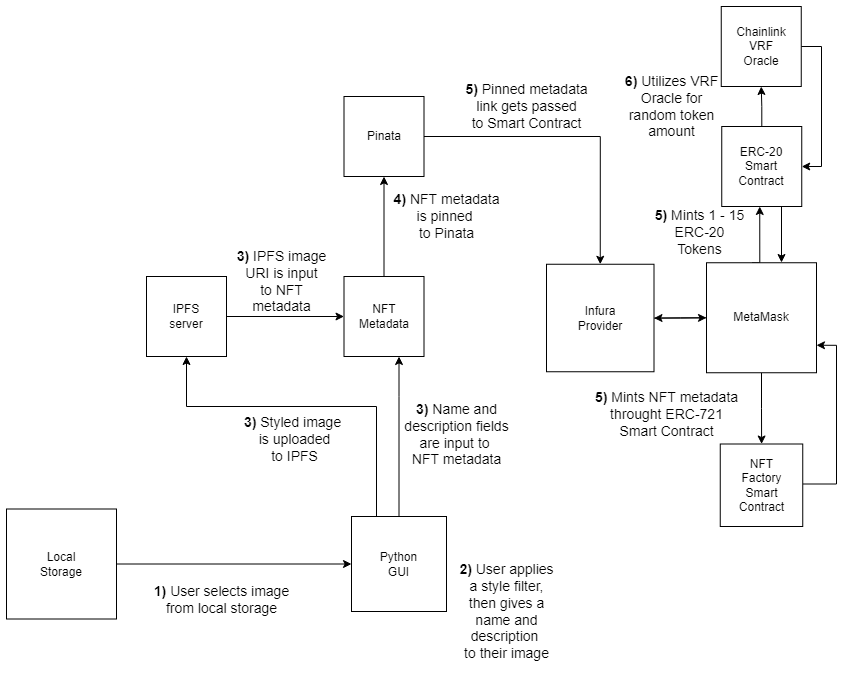

The diagram above was exported from draw.io. Its source (the exported page's mxGraphModel, read from the mxfile embedded in the PNG):
<mxGraphModel dx="2522" dy="1640" grid="1" gridSize="10" guides="1" tooltips="1" connect="1" arrows="1" fold="1" page="1" pageScale="1" pageWidth="1100" pageHeight="850" math="0" shadow="0">
  <root>
    <mxCell id="0" />
    <mxCell id="1" parent="0" />
    <mxCell id="gPv1hotHo3acXay-jN6q-7" style="edgeStyle=orthogonalEdgeStyle;rounded=0;orthogonalLoop=1;jettySize=auto;html=1;" edge="1" parent="1" source="j7hGeYJbN_R5G6YFVzqp-1" target="j7hGeYJbN_R5G6YFVzqp-2">
      <mxGeometry relative="1" as="geometry" />
    </mxCell>
    <mxCell id="j7hGeYJbN_R5G6YFVzqp-1" value="Local&lt;br&gt;Storage" style="whiteSpace=wrap;html=1;aspect=fixed;" parent="1" vertex="1">
      <mxGeometry x="-110" y="322.5" width="110" height="110" as="geometry" />
    </mxCell>
    <mxCell id="gPv1hotHo3acXay-jN6q-35" style="edgeStyle=orthogonalEdgeStyle;rounded=0;orthogonalLoop=1;jettySize=auto;html=1;entryX=0.5;entryY=1;entryDx=0;entryDy=0;" edge="1" parent="1" source="j7hGeYJbN_R5G6YFVzqp-2" target="gPv1hotHo3acXay-jN6q-6">
      <mxGeometry relative="1" as="geometry">
        <Array as="points">
          <mxPoint x="260" y="220" />
          <mxPoint x="70" y="220" />
        </Array>
      </mxGeometry>
    </mxCell>
    <mxCell id="gPv1hotHo3acXay-jN6q-46" style="edgeStyle=orthogonalEdgeStyle;rounded=0;orthogonalLoop=1;jettySize=auto;html=1;fontSize=14;" edge="1" parent="1" source="j7hGeYJbN_R5G6YFVzqp-2" target="gPv1hotHo3acXay-jN6q-1">
      <mxGeometry relative="1" as="geometry">
        <Array as="points">
          <mxPoint x="283" y="210" />
          <mxPoint x="283" y="210" />
        </Array>
      </mxGeometry>
    </mxCell>
    <mxCell id="j7hGeYJbN_R5G6YFVzqp-2" value="Python&lt;br&gt;GUI" style="whiteSpace=wrap;html=1;aspect=fixed;" parent="1" vertex="1">
      <mxGeometry x="235" y="330" width="95" height="95" as="geometry" />
    </mxCell>
    <mxCell id="gPv1hotHo3acXay-jN6q-14" style="edgeStyle=orthogonalEdgeStyle;rounded=0;orthogonalLoop=1;jettySize=auto;html=1;entryX=0.5;entryY=1;entryDx=0;entryDy=0;" edge="1" parent="1" source="gPv1hotHo3acXay-jN6q-1" target="gPv1hotHo3acXay-jN6q-5">
      <mxGeometry relative="1" as="geometry" />
    </mxCell>
    <mxCell id="gPv1hotHo3acXay-jN6q-1" value="NFT&lt;br&gt;Metadata" style="whiteSpace=wrap;html=1;aspect=fixed;" vertex="1" parent="1">
      <mxGeometry x="227.5" y="90" width="80" height="80" as="geometry" />
    </mxCell>
    <mxCell id="gPv1hotHo3acXay-jN6q-28" style="edgeStyle=orthogonalEdgeStyle;rounded=0;orthogonalLoop=1;jettySize=auto;html=1;" edge="1" parent="1" source="gPv1hotHo3acXay-jN6q-2" target="gPv1hotHo3acXay-jN6q-13">
      <mxGeometry relative="1" as="geometry" />
    </mxCell>
    <mxCell id="gPv1hotHo3acXay-jN6q-30" style="edgeStyle=orthogonalEdgeStyle;rounded=0;orthogonalLoop=1;jettySize=auto;html=1;" edge="1" parent="1" source="gPv1hotHo3acXay-jN6q-2" target="gPv1hotHo3acXay-jN6q-3">
      <mxGeometry relative="1" as="geometry" />
    </mxCell>
    <mxCell id="gPv1hotHo3acXay-jN6q-52" style="edgeStyle=orthogonalEdgeStyle;rounded=0;orthogonalLoop=1;jettySize=auto;html=1;exitX=0.25;exitY=0;exitDx=0;exitDy=0;entryX=0.25;entryY=1;entryDx=0;entryDy=0;fontSize=14;" edge="1" parent="1">
      <mxGeometry relative="1" as="geometry">
        <mxPoint x="635.5" y="76.25" as="sourcePoint" />
        <mxPoint x="643.25" y="20" as="targetPoint" />
        <Array as="points">
          <mxPoint x="643" y="76" />
        </Array>
      </mxGeometry>
    </mxCell>
    <mxCell id="gPv1hotHo3acXay-jN6q-2" value="MetaMask" style="whiteSpace=wrap;html=1;aspect=fixed;" vertex="1" parent="1">
      <mxGeometry x="590" y="76.25" width="110" height="110" as="geometry" />
    </mxCell>
    <mxCell id="gPv1hotHo3acXay-jN6q-34" style="edgeStyle=orthogonalEdgeStyle;rounded=0;orthogonalLoop=1;jettySize=auto;html=1;entryX=1;entryY=0.75;entryDx=0;entryDy=0;" edge="1" parent="1" source="gPv1hotHo3acXay-jN6q-3" target="gPv1hotHo3acXay-jN6q-2">
      <mxGeometry relative="1" as="geometry">
        <Array as="points">
          <mxPoint x="720" y="297.5" />
          <mxPoint x="720" y="158.5" />
        </Array>
      </mxGeometry>
    </mxCell>
    <mxCell id="gPv1hotHo3acXay-jN6q-3" value="NFT&lt;br&gt;Factory&lt;br&gt;Smart&lt;br&gt;Contract" style="whiteSpace=wrap;html=1;aspect=fixed;" vertex="1" parent="1">
      <mxGeometry x="603.75" y="257.5" width="82.5" height="82.5" as="geometry" />
    </mxCell>
    <mxCell id="gPv1hotHo3acXay-jN6q-59" style="edgeStyle=orthogonalEdgeStyle;rounded=0;orthogonalLoop=1;jettySize=auto;html=1;entryX=1;entryY=0.5;entryDx=0;entryDy=0;fontSize=14;" edge="1" parent="1" source="gPv1hotHo3acXay-jN6q-4" target="gPv1hotHo3acXay-jN6q-32">
      <mxGeometry relative="1" as="geometry">
        <Array as="points">
          <mxPoint x="705" y="-140" />
          <mxPoint x="705" y="-20" />
        </Array>
      </mxGeometry>
    </mxCell>
    <mxCell id="gPv1hotHo3acXay-jN6q-4" value="Chainlink&lt;br&gt;VRF&lt;br&gt;Oracle" style="whiteSpace=wrap;html=1;aspect=fixed;" vertex="1" parent="1">
      <mxGeometry x="604.75" y="-180" width="80" height="80" as="geometry" />
    </mxCell>
    <mxCell id="gPv1hotHo3acXay-jN6q-44" style="edgeStyle=orthogonalEdgeStyle;rounded=0;orthogonalLoop=1;jettySize=auto;html=1;entryX=0.5;entryY=0;entryDx=0;entryDy=0;fontSize=14;" edge="1" parent="1" source="gPv1hotHo3acXay-jN6q-5" target="gPv1hotHo3acXay-jN6q-13">
      <mxGeometry relative="1" as="geometry" />
    </mxCell>
    <mxCell id="gPv1hotHo3acXay-jN6q-5" value="Pinata" style="whiteSpace=wrap;html=1;aspect=fixed;" vertex="1" parent="1">
      <mxGeometry x="227.5" y="-90" width="80" height="80" as="geometry" />
    </mxCell>
    <mxCell id="gPv1hotHo3acXay-jN6q-37" style="edgeStyle=orthogonalEdgeStyle;rounded=0;orthogonalLoop=1;jettySize=auto;html=1;entryX=0;entryY=0.5;entryDx=0;entryDy=0;" edge="1" parent="1" source="gPv1hotHo3acXay-jN6q-6" target="gPv1hotHo3acXay-jN6q-1">
      <mxGeometry relative="1" as="geometry" />
    </mxCell>
    <mxCell id="gPv1hotHo3acXay-jN6q-6" value="IPFS&lt;br&gt;server" style="whiteSpace=wrap;html=1;aspect=fixed;" vertex="1" parent="1">
      <mxGeometry x="30" y="90" width="80" height="80" as="geometry" />
    </mxCell>
    <mxCell id="gPv1hotHo3acXay-jN6q-25" style="edgeStyle=orthogonalEdgeStyle;rounded=0;orthogonalLoop=1;jettySize=auto;html=1;" edge="1" parent="1" source="gPv1hotHo3acXay-jN6q-13" target="gPv1hotHo3acXay-jN6q-2">
      <mxGeometry relative="1" as="geometry" />
    </mxCell>
    <mxCell id="gPv1hotHo3acXay-jN6q-13" value="Infura&lt;br&gt;Provider" style="whiteSpace=wrap;html=1;aspect=fixed;" vertex="1" parent="1">
      <mxGeometry x="430" y="77.75" width="107.5" height="107.5" as="geometry" />
    </mxCell>
    <mxCell id="gPv1hotHo3acXay-jN6q-61" style="edgeStyle=orthogonalEdgeStyle;rounded=0;orthogonalLoop=1;jettySize=auto;html=1;exitX=0.75;exitY=1;exitDx=0;exitDy=0;fontSize=14;" edge="1" parent="1" source="gPv1hotHo3acXay-jN6q-32">
      <mxGeometry relative="1" as="geometry">
        <mxPoint x="665" y="76" as="targetPoint" />
        <Array as="points">
          <mxPoint x="665" y="76" />
        </Array>
      </mxGeometry>
    </mxCell>
    <mxCell id="gPv1hotHo3acXay-jN6q-63" style="edgeStyle=orthogonalEdgeStyle;rounded=0;orthogonalLoop=1;jettySize=auto;html=1;entryX=0.5;entryY=1;entryDx=0;entryDy=0;fontSize=14;" edge="1" parent="1" source="gPv1hotHo3acXay-jN6q-32" target="gPv1hotHo3acXay-jN6q-4">
      <mxGeometry relative="1" as="geometry" />
    </mxCell>
    <mxCell id="gPv1hotHo3acXay-jN6q-32" value="ERC-20&lt;br&gt;Smart&lt;br&gt;Contract" style="whiteSpace=wrap;html=1;aspect=fixed;" vertex="1" parent="1">
      <mxGeometry x="605.25" y="-60" width="80" height="80" as="geometry" />
    </mxCell>
    <mxCell id="gPv1hotHo3acXay-jN6q-38" value="&lt;font style=&quot;font-size: 14px&quot;&gt;&lt;b&gt;1)&lt;/b&gt; User selects image&lt;br&gt;from local storage&lt;/font&gt;" style="text;html=1;align=center;verticalAlign=middle;resizable=0;points=[];autosize=1;strokeColor=none;fillColor=none;" vertex="1" parent="1">
      <mxGeometry x="30" y="392.5" width="150" height="40" as="geometry" />
    </mxCell>
    <mxCell id="gPv1hotHo3acXay-jN6q-39" value="&lt;b&gt;2)&lt;/b&gt; User applies&lt;br&gt;a style filter,&lt;br&gt;then gives a&lt;br&gt;name and&lt;br&gt;description&amp;nbsp;&lt;br&gt;to their image" style="text;html=1;align=center;verticalAlign=middle;resizable=0;points=[];autosize=1;strokeColor=none;fillColor=none;fontSize=14;" vertex="1" parent="1">
      <mxGeometry x="335" y="370" width="110" height="110" as="geometry" />
    </mxCell>
    <mxCell id="gPv1hotHo3acXay-jN6q-40" value="&lt;b&gt;3)&lt;/b&gt; Name and&lt;br&gt;description fields&lt;br&gt;are input to&amp;nbsp;&lt;br&gt;NFT metadata" style="text;html=1;align=center;verticalAlign=middle;resizable=0;points=[];autosize=1;strokeColor=none;fillColor=none;fontSize=14;" vertex="1" parent="1">
      <mxGeometry x="280" y="213" width="120" height="70" as="geometry" />
    </mxCell>
    <mxCell id="gPv1hotHo3acXay-jN6q-41" value="&lt;b&gt;3)&amp;nbsp;&lt;/b&gt;Styled image&amp;nbsp;&lt;br&gt;is uploaded&lt;br&gt;to IPFS" style="text;html=1;align=center;verticalAlign=middle;resizable=0;points=[];autosize=1;strokeColor=none;fillColor=none;fontSize=14;" vertex="1" parent="1">
      <mxGeometry x="117.5" y="223" width="120" height="60" as="geometry" />
    </mxCell>
    <mxCell id="gPv1hotHo3acXay-jN6q-42" value="&lt;b&gt;3)&amp;nbsp;&lt;/b&gt;IPFS image&lt;br&gt;URI is input&lt;br&gt;to NFT&lt;br&gt;metadata" style="text;html=1;align=center;verticalAlign=middle;resizable=0;points=[];autosize=1;strokeColor=none;fillColor=none;fontSize=14;" vertex="1" parent="1">
      <mxGeometry x="115" y="60" width="100" height="70" as="geometry" />
    </mxCell>
    <mxCell id="gPv1hotHo3acXay-jN6q-43" value="&lt;b&gt;4)&amp;nbsp;&lt;/b&gt;NFT metadata&lt;br&gt;is pinned&amp;nbsp;&lt;br&gt;to Pinata" style="text;html=1;align=center;verticalAlign=middle;resizable=0;points=[];autosize=1;strokeColor=none;fillColor=none;fontSize=14;" vertex="1" parent="1">
      <mxGeometry x="270" width="120" height="60" as="geometry" />
    </mxCell>
    <mxCell id="gPv1hotHo3acXay-jN6q-45" value="&lt;b&gt;5)&amp;nbsp;&lt;/b&gt;Pinned metadata&lt;br&gt;link gets passed&lt;br&gt;to Smart Contract" style="text;html=1;align=center;verticalAlign=middle;resizable=0;points=[];autosize=1;strokeColor=none;fillColor=none;fontSize=14;" vertex="1" parent="1">
      <mxGeometry x="340" y="-110" width="140" height="60" as="geometry" />
    </mxCell>
    <mxCell id="gPv1hotHo3acXay-jN6q-64" value="&lt;b&gt;5)&lt;/b&gt; Mints NFT metadata&lt;br&gt;throught ERC-721&lt;br&gt;Smart Contract" style="text;html=1;align=center;verticalAlign=middle;resizable=0;points=[];autosize=1;strokeColor=none;fillColor=none;fontSize=14;" vertex="1" parent="1">
      <mxGeometry x="470" y="197.5" width="160" height="60" as="geometry" />
    </mxCell>
    <mxCell id="gPv1hotHo3acXay-jN6q-65" value="&lt;b&gt;5) &lt;/b&gt;Mints 1 - 15&lt;br&gt;ERC-20&lt;br&gt;Tokens" style="text;html=1;align=center;verticalAlign=middle;resizable=0;points=[];autosize=1;strokeColor=none;fillColor=none;fontSize=14;" vertex="1" parent="1">
      <mxGeometry x="532.5" y="16.25" width="100" height="60" as="geometry" />
    </mxCell>
    <mxCell id="gPv1hotHo3acXay-jN6q-66" value="&lt;b&gt;6) &lt;/b&gt;Utilizes VRF&lt;br&gt;Oracle for&lt;br&gt;random token&lt;br&gt;amount" style="text;html=1;align=center;verticalAlign=middle;resizable=0;points=[];autosize=1;strokeColor=none;fillColor=none;fontSize=14;" vertex="1" parent="1">
      <mxGeometry x="500.25" y="-115" width="110" height="70" as="geometry" />
    </mxCell>
  </root>
</mxGraphModel>